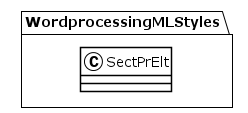

The diagram above was rendered by PlantUML. Its source (embedded in the PNG):
@startuml
!theme plain
package WordprocessingMLStyles {
class SectPrElt {
}
}
@enduml